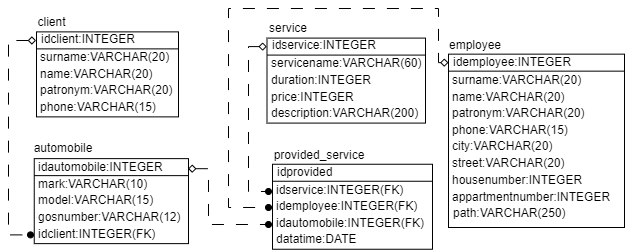

The diagram above was exported from draw.io. Its source (the exported page's mxGraphModel, read from the mxfile embedded in the PNG):
<mxGraphModel dx="1816" dy="514" grid="1" gridSize="10" guides="1" tooltips="1" connect="1" arrows="1" fold="1" page="1" pageScale="1" pageWidth="827" pageHeight="1169" math="0" shadow="0">
  <root>
    <mxCell id="0" />
    <mxCell id="1" parent="0" />
    <mxCell id="5lg8Dt5AC8RS0iVZjfRJ-1" value="" style="rounded=0;whiteSpace=wrap;html=1;" parent="1" vertex="1">
      <mxGeometry x="-112" y="84.38" width="142" height="85" as="geometry" />
    </mxCell>
    <mxCell id="5lg8Dt5AC8RS0iVZjfRJ-2" value="" style="shape=image;imageAspect=0;aspect=fixed;verticalLabelPosition=bottom;verticalAlign=top;image=data:image/png,(base64 omitted: 1596 chars);" parent="1" vertex="1">
      <mxGeometry x="8" y="244.38" as="geometry" />
    </mxCell>
    <mxCell id="5lg8Dt5AC8RS0iVZjfRJ-3" style="edgeStyle=orthogonalEdgeStyle;rounded=0;orthogonalLoop=1;jettySize=auto;html=1;exitX=-0.003;exitY=0.113;exitDx=0;exitDy=0;exitPerimeter=0;dashed=1;dashPattern=12 12;startArrow=diamond;startFill=0;endArrow=oval;endFill=1;" parent="1" edge="1">
      <mxGeometry relative="1" as="geometry">
        <mxPoint x="-112.42599999999993" y="92.98499999999999" as="sourcePoint" />
        <mxPoint x="-118" y="287.38" as="targetPoint" />
        <Array as="points">
          <mxPoint x="-140" y="93.38" />
          <mxPoint x="-140" y="287.38" />
        </Array>
      </mxGeometry>
    </mxCell>
    <mxCell id="5lg8Dt5AC8RS0iVZjfRJ-6" value="client" style="text;html=1;strokeColor=none;fillColor=none;align=center;verticalAlign=middle;whiteSpace=wrap;rounded=0;" parent="1" vertex="1">
      <mxGeometry x="-112.25" y="66.88" width="30.75" height="16.78" as="geometry" />
    </mxCell>
    <mxCell id="5lg8Dt5AC8RS0iVZjfRJ-7" value="idclient:INTEGER" style="text;html=1;strokeColor=none;fillColor=none;align=left;verticalAlign=middle;whiteSpace=wrap;rounded=0;" parent="1" vertex="1">
      <mxGeometry x="-109" y="83.66" width="100" height="16.78" as="geometry" />
    </mxCell>
    <mxCell id="5lg8Dt5AC8RS0iVZjfRJ-8" value="phone:VARCHAR(15)" style="text;html=1;strokeColor=none;fillColor=none;align=left;verticalAlign=middle;whiteSpace=wrap;rounded=0;" parent="1" vertex="1">
      <mxGeometry x="-110" y="151.72" width="120" height="16.78" as="geometry" />
    </mxCell>
    <mxCell id="5lg8Dt5AC8RS0iVZjfRJ-9" value="" style="endArrow=none;html=1;rounded=0;" parent="1" edge="1">
      <mxGeometry width="50" height="50" relative="1" as="geometry">
        <mxPoint x="-112" y="101.38" as="sourcePoint" />
        <mxPoint x="30" y="101.38" as="targetPoint" />
      </mxGeometry>
    </mxCell>
    <mxCell id="5lg8Dt5AC8RS0iVZjfRJ-10" value="surname:VARCHAR(20)" style="text;html=1;strokeColor=none;fillColor=none;align=left;verticalAlign=middle;whiteSpace=wrap;rounded=0;" parent="1" vertex="1">
      <mxGeometry x="-110" y="101.38" width="130" height="16.78" as="geometry" />
    </mxCell>
    <mxCell id="5lg8Dt5AC8RS0iVZjfRJ-11" value="name:VARCHAR(20)" style="text;html=1;strokeColor=none;fillColor=none;align=left;verticalAlign=middle;whiteSpace=wrap;rounded=0;" parent="1" vertex="1">
      <mxGeometry x="-110" y="118.16" width="130" height="16.78" as="geometry" />
    </mxCell>
    <mxCell id="5lg8Dt5AC8RS0iVZjfRJ-12" value="patronym:VARCHAR(20)" style="text;html=1;strokeColor=none;fillColor=none;align=left;verticalAlign=middle;whiteSpace=wrap;rounded=0;" parent="1" vertex="1">
      <mxGeometry x="-110" y="134.94" width="140" height="16.78" as="geometry" />
    </mxCell>
    <mxCell id="5lg8Dt5AC8RS0iVZjfRJ-13" value="" style="rounded=0;whiteSpace=wrap;html=1;" parent="1" vertex="1">
      <mxGeometry x="-114.25" y="211.13" width="154.25" height="85" as="geometry" />
    </mxCell>
    <mxCell id="5lg8Dt5AC8RS0iVZjfRJ-16" value="automobile" style="text;html=1;strokeColor=none;fillColor=none;align=center;verticalAlign=middle;whiteSpace=wrap;rounded=0;" parent="1" vertex="1">
      <mxGeometry x="-114.25" y="192.37" width="58" height="16.78" as="geometry" />
    </mxCell>
    <mxCell id="5lg8Dt5AC8RS0iVZjfRJ-17" value="idautomobile:INTEGER" style="text;html=1;strokeColor=none;fillColor=none;align=left;verticalAlign=middle;whiteSpace=wrap;rounded=0;" parent="1" vertex="1">
      <mxGeometry x="-112.25" y="211.56" width="132.25" height="16.78" as="geometry" />
    </mxCell>
    <mxCell id="5lg8Dt5AC8RS0iVZjfRJ-18" value="idclient:INTEGER(FK)" style="text;html=1;strokeColor=none;fillColor=none;align=left;verticalAlign=middle;whiteSpace=wrap;rounded=0;" parent="1" vertex="1">
      <mxGeometry x="-112.25" y="278.47" width="122.25" height="16.78" as="geometry" />
    </mxCell>
    <mxCell id="5lg8Dt5AC8RS0iVZjfRJ-19" value="" style="endArrow=none;html=1;rounded=0;" parent="1" edge="1">
      <mxGeometry width="50" height="50" relative="1" as="geometry">
        <mxPoint x="-114.25" y="228.13" as="sourcePoint" />
        <mxPoint x="40" y="228.13" as="targetPoint" />
      </mxGeometry>
    </mxCell>
    <mxCell id="5lg8Dt5AC8RS0iVZjfRJ-20" value="mark:VARCHAR(10)" style="text;html=1;strokeColor=none;fillColor=none;align=left;verticalAlign=middle;whiteSpace=wrap;rounded=0;" parent="1" vertex="1">
      <mxGeometry x="-112.25" y="228.13" width="112.25" height="16.78" as="geometry" />
    </mxCell>
    <mxCell id="5lg8Dt5AC8RS0iVZjfRJ-21" value="model:VARCHAR(15)" style="text;html=1;strokeColor=none;fillColor=none;align=left;verticalAlign=middle;whiteSpace=wrap;rounded=0;" parent="1" vertex="1">
      <mxGeometry x="-112.25" y="244.91" width="122.25" height="16.78" as="geometry" />
    </mxCell>
    <mxCell id="5lg8Dt5AC8RS0iVZjfRJ-22" value="gosnumber:VARCHAR(12)" style="text;html=1;strokeColor=none;fillColor=none;align=left;verticalAlign=middle;whiteSpace=wrap;rounded=0;" parent="1" vertex="1">
      <mxGeometry x="-112.25" y="261.69" width="70.25" height="16.78" as="geometry" />
    </mxCell>
    <mxCell id="5lg8Dt5AC8RS0iVZjfRJ-23" value="" style="rounded=0;whiteSpace=wrap;html=1;" parent="1" vertex="1">
      <mxGeometry x="300" y="106.65" width="176" height="173.35" as="geometry" />
    </mxCell>
    <mxCell id="5lg8Dt5AC8RS0iVZjfRJ-24" style="edgeStyle=orthogonalEdgeStyle;rounded=0;orthogonalLoop=1;jettySize=auto;html=1;exitX=0;exitY=0.049;exitDx=0;exitDy=0;startArrow=diamond;startFill=0;endArrow=oval;endFill=1;dashed=1;dashPattern=12 12;exitPerimeter=0;" parent="1" source="5lg8Dt5AC8RS0iVZjfRJ-23" edge="1">
      <mxGeometry relative="1" as="geometry">
        <mxPoint x="343.64800000000014" y="117.96964000000003" as="sourcePoint" />
        <mxPoint x="120" y="260" as="targetPoint" />
        <Array as="points">
          <mxPoint x="290" y="115" />
          <mxPoint x="290" y="61" />
          <mxPoint x="80" y="61" />
          <mxPoint x="80" y="260" />
        </Array>
      </mxGeometry>
    </mxCell>
    <mxCell id="5lg8Dt5AC8RS0iVZjfRJ-27" value="employee" style="text;html=1;strokeColor=none;fillColor=none;align=center;verticalAlign=middle;whiteSpace=wrap;rounded=0;" parent="1" vertex="1">
      <mxGeometry x="305" y="89.87" width="44" height="16.78" as="geometry" />
    </mxCell>
    <mxCell id="5lg8Dt5AC8RS0iVZjfRJ-28" value="idemployee:INTEGER" style="text;html=1;strokeColor=none;fillColor=none;align=left;verticalAlign=middle;whiteSpace=wrap;rounded=0;" parent="1" vertex="1">
      <mxGeometry x="303" y="106.65" width="130" height="16.78" as="geometry" />
    </mxCell>
    <mxCell id="5lg8Dt5AC8RS0iVZjfRJ-30" value="" style="endArrow=none;html=1;rounded=0;" parent="1" edge="1">
      <mxGeometry width="50" height="50" relative="1" as="geometry">
        <mxPoint x="300" y="123.65" as="sourcePoint" />
        <mxPoint x="476" y="123.65" as="targetPoint" />
      </mxGeometry>
    </mxCell>
    <mxCell id="5lg8Dt5AC8RS0iVZjfRJ-34" value="appartmentnumber:INTEGER" style="text;html=1;strokeColor=none;fillColor=none;align=left;verticalAlign=middle;whiteSpace=wrap;rounded=0;" parent="1" vertex="1">
      <mxGeometry x="302" y="241.11000000000004" width="102.5" height="16.78" as="geometry" />
    </mxCell>
    <mxCell id="5lg8Dt5AC8RS0iVZjfRJ-35" value="city:VARCHAR(20)" style="text;html=1;strokeColor=none;fillColor=none;align=left;verticalAlign=middle;whiteSpace=wrap;rounded=0;" parent="1" vertex="1">
      <mxGeometry x="302" y="190.77" width="104" height="16.78" as="geometry" />
    </mxCell>
    <mxCell id="5lg8Dt5AC8RS0iVZjfRJ-36" value="street:VARCHAR(20)" style="text;html=1;strokeColor=none;fillColor=none;align=left;verticalAlign=middle;whiteSpace=wrap;rounded=0;" parent="1" vertex="1">
      <mxGeometry x="302" y="207.55" width="124" height="16.78" as="geometry" />
    </mxCell>
    <mxCell id="5lg8Dt5AC8RS0iVZjfRJ-37" value="housenumber:INTEGER" style="text;html=1;strokeColor=none;fillColor=none;align=left;verticalAlign=middle;whiteSpace=wrap;rounded=0;" parent="1" vertex="1">
      <mxGeometry x="302" y="224.33" width="78" height="16.78" as="geometry" />
    </mxCell>
    <mxCell id="5lg8Dt5AC8RS0iVZjfRJ-38" style="edgeStyle=orthogonalEdgeStyle;rounded=0;orthogonalLoop=1;jettySize=auto;html=1;exitX=0.5;exitY=1;exitDx=0;exitDy=0;" parent="1" source="5lg8Dt5AC8RS0iVZjfRJ-23" target="5lg8Dt5AC8RS0iVZjfRJ-23" edge="1">
      <mxGeometry relative="1" as="geometry" />
    </mxCell>
    <mxCell id="5lg8Dt5AC8RS0iVZjfRJ-39" value="" style="rounded=0;whiteSpace=wrap;html=1;" parent="1" vertex="1">
      <mxGeometry x="124" y="216.75" width="160" height="85" as="geometry" />
    </mxCell>
    <mxCell id="5lg8Dt5AC8RS0iVZjfRJ-42" value="provided_service" style="text;html=1;strokeColor=none;fillColor=none;align=center;verticalAlign=middle;whiteSpace=wrap;rounded=0;" parent="1" vertex="1">
      <mxGeometry x="124" y="199.97" width="94" height="16.78" as="geometry" />
    </mxCell>
    <mxCell id="5lg8Dt5AC8RS0iVZjfRJ-43" value="idprovided" style="text;html=1;strokeColor=none;fillColor=none;align=left;verticalAlign=middle;whiteSpace=wrap;rounded=0;" parent="1" vertex="1">
      <mxGeometry x="126.5" y="216.75" width="140.5" height="16.78" as="geometry" />
    </mxCell>
    <mxCell id="5lg8Dt5AC8RS0iVZjfRJ-44" value="datatime:DATE" style="text;html=1;strokeColor=none;fillColor=none;align=left;verticalAlign=middle;whiteSpace=wrap;rounded=0;" parent="1" vertex="1">
      <mxGeometry x="126" y="284.09000000000003" width="102.5" height="16.78" as="geometry" />
    </mxCell>
    <mxCell id="5lg8Dt5AC8RS0iVZjfRJ-45" value="" style="endArrow=none;html=1;rounded=0;" parent="1" edge="1">
      <mxGeometry width="50" height="50" relative="1" as="geometry">
        <mxPoint x="124" y="233.75000000000003" as="sourcePoint" />
        <mxPoint x="284" y="233.75000000000003" as="targetPoint" />
      </mxGeometry>
    </mxCell>
    <mxCell id="5lg8Dt5AC8RS0iVZjfRJ-46" value="idservice:INTEGER(FK)" style="text;html=1;strokeColor=none;fillColor=none;align=left;verticalAlign=middle;whiteSpace=wrap;rounded=0;" parent="1" vertex="1">
      <mxGeometry x="126" y="234.75" width="138" height="16.78" as="geometry" />
    </mxCell>
    <mxCell id="5lg8Dt5AC8RS0iVZjfRJ-47" value="idemployee:INTEGER(FK)" style="text;html=1;strokeColor=none;fillColor=none;align=left;verticalAlign=middle;whiteSpace=wrap;rounded=0;" parent="1" vertex="1">
      <mxGeometry x="126" y="250.53" width="148" height="16.78" as="geometry" />
    </mxCell>
    <mxCell id="5lg8Dt5AC8RS0iVZjfRJ-48" value="idautomobile:INTEGER(FK)" style="text;html=1;strokeColor=none;fillColor=none;align=left;verticalAlign=middle;whiteSpace=wrap;rounded=0;" parent="1" vertex="1">
      <mxGeometry x="126" y="267.31" width="148" height="16.78" as="geometry" />
    </mxCell>
    <mxCell id="5lg8Dt5AC8RS0iVZjfRJ-49" value="" style="rounded=0;whiteSpace=wrap;html=1;" parent="1" vertex="1">
      <mxGeometry x="118.5" y="90.59" width="158.5" height="85" as="geometry" />
    </mxCell>
    <mxCell id="5lg8Dt5AC8RS0iVZjfRJ-52" value="service" style="text;html=1;strokeColor=none;fillColor=none;align=center;verticalAlign=middle;whiteSpace=wrap;rounded=0;" parent="1" vertex="1">
      <mxGeometry x="118.5" y="73.09" width="41.5" height="16.78" as="geometry" />
    </mxCell>
    <mxCell id="5lg8Dt5AC8RS0iVZjfRJ-53" value="idservice:INTEGER" style="text;html=1;strokeColor=none;fillColor=none;align=left;verticalAlign=middle;whiteSpace=wrap;rounded=0;" parent="1" vertex="1">
      <mxGeometry x="121.5" y="89.87" width="102.5" height="16.78" as="geometry" />
    </mxCell>
    <mxCell id="5lg8Dt5AC8RS0iVZjfRJ-54" value="description:VARCHAR(200)" style="text;html=1;strokeColor=none;fillColor=none;align=left;verticalAlign=middle;whiteSpace=wrap;rounded=0;" parent="1" vertex="1">
      <mxGeometry x="120.5" y="157.93" width="116.5" height="16.78" as="geometry" />
    </mxCell>
    <mxCell id="5lg8Dt5AC8RS0iVZjfRJ-55" value="" style="endArrow=none;html=1;rounded=0;" parent="1" edge="1">
      <mxGeometry width="50" height="50" relative="1" as="geometry">
        <mxPoint x="118.5" y="107.59" as="sourcePoint" />
        <mxPoint x="277" y="107.59" as="targetPoint" />
      </mxGeometry>
    </mxCell>
    <mxCell id="5lg8Dt5AC8RS0iVZjfRJ-56" value="servicename:VARCHAR(60)" style="text;html=1;strokeColor=none;fillColor=none;align=left;verticalAlign=middle;whiteSpace=wrap;rounded=0;" parent="1" vertex="1">
      <mxGeometry x="120.5" y="107.59" width="166.5" height="16.78" as="geometry" />
    </mxCell>
    <mxCell id="5lg8Dt5AC8RS0iVZjfRJ-57" value="duration:INTEGER" style="text;html=1;strokeColor=none;fillColor=none;align=left;verticalAlign=middle;whiteSpace=wrap;rounded=0;" parent="1" vertex="1">
      <mxGeometry x="120.5" y="124.37" width="96.5" height="16.78" as="geometry" />
    </mxCell>
    <mxCell id="5lg8Dt5AC8RS0iVZjfRJ-58" value="price:INTEGER" style="text;html=1;strokeColor=none;fillColor=none;align=left;verticalAlign=middle;whiteSpace=wrap;rounded=0;" parent="1" vertex="1">
      <mxGeometry x="120.5" y="141.15" width="136.5" height="16.78" as="geometry" />
    </mxCell>
    <mxCell id="5lg8Dt5AC8RS0iVZjfRJ-59" style="edgeStyle=orthogonalEdgeStyle;rounded=0;orthogonalLoop=1;jettySize=auto;html=1;startArrow=diamond;startFill=0;endArrow=oval;endFill=1;dashed=1;dashPattern=12 12;exitX=-0.001;exitY=0.1;exitDx=0;exitDy=0;exitPerimeter=0;" parent="1" source="5lg8Dt5AC8RS0iVZjfRJ-49" edge="1">
      <mxGeometry relative="1" as="geometry">
        <mxPoint x="110" y="100" as="sourcePoint" />
        <mxPoint x="120" y="244" as="targetPoint" />
        <Array as="points">
          <mxPoint x="100" y="99" />
          <mxPoint x="100" y="244" />
        </Array>
      </mxGeometry>
    </mxCell>
    <mxCell id="5lg8Dt5AC8RS0iVZjfRJ-60" style="edgeStyle=orthogonalEdgeStyle;rounded=0;orthogonalLoop=1;jettySize=auto;html=1;exitX=0.997;exitY=0.118;exitDx=0;exitDy=0;startArrow=diamond;startFill=0;endArrow=oval;endFill=1;dashed=1;dashPattern=12 12;exitPerimeter=0;" parent="1" source="5lg8Dt5AC8RS0iVZjfRJ-13" edge="1">
      <mxGeometry relative="1" as="geometry">
        <mxPoint x="40" y="206.62999999999994" as="sourcePoint" />
        <mxPoint x="120" y="277" as="targetPoint" />
        <Array as="points">
          <mxPoint x="60" y="221" />
          <mxPoint x="60" y="277" />
        </Array>
      </mxGeometry>
    </mxCell>
    <mxCell id="5lg8Dt5AC8RS0iVZjfRJ-65" value="phone:VARCHAR(15)" style="text;html=1;strokeColor=none;fillColor=none;align=left;verticalAlign=middle;whiteSpace=wrap;rounded=0;" parent="1" vertex="1">
      <mxGeometry x="302" y="174.77" width="120" height="16.78" as="geometry" />
    </mxCell>
    <mxCell id="5lg8Dt5AC8RS0iVZjfRJ-66" value="surname:VARCHAR(20)" style="text;html=1;strokeColor=none;fillColor=none;align=left;verticalAlign=middle;whiteSpace=wrap;rounded=0;" parent="1" vertex="1">
      <mxGeometry x="302" y="124.43" width="130" height="16.78" as="geometry" />
    </mxCell>
    <mxCell id="5lg8Dt5AC8RS0iVZjfRJ-67" value="name:VARCHAR(20)" style="text;html=1;strokeColor=none;fillColor=none;align=left;verticalAlign=middle;whiteSpace=wrap;rounded=0;" parent="1" vertex="1">
      <mxGeometry x="302" y="141.21" width="130" height="16.78" as="geometry" />
    </mxCell>
    <mxCell id="5lg8Dt5AC8RS0iVZjfRJ-68" value="patronym:VARCHAR(20)" style="text;html=1;strokeColor=none;fillColor=none;align=left;verticalAlign=middle;whiteSpace=wrap;rounded=0;" parent="1" vertex="1">
      <mxGeometry x="302" y="157.99" width="140" height="16.78" as="geometry" />
    </mxCell>
    <mxCell id="bDvYQSiiAVrU81fjkt6E-1" value="path:VARCHAR(250)" style="text;html=1;strokeColor=none;fillColor=none;align=left;verticalAlign=middle;whiteSpace=wrap;rounded=0;" vertex="1" parent="1">
      <mxGeometry x="303" y="257.89" width="130" height="16.78" as="geometry" />
    </mxCell>
  </root>
</mxGraphModel>